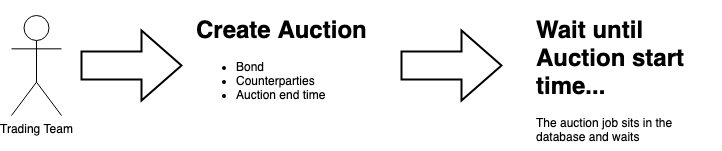

The diagram above was exported from draw.io. Its source (the exported page's mxGraphModel, read from the mxfile embedded in the PNG):
<mxGraphModel dx="1426" dy="807" grid="1" gridSize="10" guides="1" tooltips="1" connect="1" arrows="1" fold="1" page="1" pageScale="1" pageWidth="1169" pageHeight="827" math="0" shadow="0">
  <root>
    <mxCell id="0" />
    <mxCell id="1" parent="0" />
    <mxCell id="4feNiI7AEyMvqCm5kpFX-1" value="Trading Team" style="shape=umlActor;verticalLabelPosition=bottom;verticalAlign=top;html=1;outlineConnect=0;" vertex="1" parent="1">
      <mxGeometry x="50" y="135" width="50" height="100" as="geometry" />
    </mxCell>
    <mxCell id="4feNiI7AEyMvqCm5kpFX-2" value="" style="verticalLabelPosition=bottom;verticalAlign=top;html=1;strokeWidth=2;shape=mxgraph.arrows2.arrow;dy=0.6;dx=40;notch=0;" vertex="1" parent="1">
      <mxGeometry x="120" y="150" width="100" height="70" as="geometry" />
    </mxCell>
    <mxCell id="4feNiI7AEyMvqCm5kpFX-3" value="&lt;h1&gt;Create Auction&lt;/h1&gt;&lt;p&gt;&lt;/p&gt;&lt;ul&gt;&lt;li&gt;Bond&lt;/li&gt;&lt;li&gt;Counterparties&lt;/li&gt;&lt;li&gt;Auction end time&lt;/li&gt;&lt;/ul&gt;&lt;p&gt;&lt;/p&gt;" style="text;html=1;strokeColor=none;fillColor=none;spacing=5;spacingTop=-20;whiteSpace=wrap;overflow=hidden;rounded=0;labelBorderColor=none;" vertex="1" parent="1">
      <mxGeometry x="230" y="130" width="190" height="120" as="geometry" />
    </mxCell>
    <mxCell id="4feNiI7AEyMvqCm5kpFX-4" value="" style="verticalLabelPosition=bottom;verticalAlign=top;html=1;strokeWidth=2;shape=mxgraph.arrows2.arrow;dy=0.6;dx=40;notch=0;" vertex="1" parent="1">
      <mxGeometry x="440" y="150" width="100" height="70" as="geometry" />
    </mxCell>
    <mxCell id="4feNiI7AEyMvqCm5kpFX-7" value="&lt;h1&gt;Wait until Auction start time...&lt;/h1&gt;&lt;div&gt;The auction job sits in the database and waits&lt;/div&gt;&lt;p&gt;&lt;/p&gt;" style="text;html=1;strokeColor=none;fillColor=none;spacing=5;spacingTop=-20;whiteSpace=wrap;overflow=hidden;rounded=0;labelBorderColor=none;" vertex="1" parent="1">
      <mxGeometry x="570" y="130" width="190" height="140" as="geometry" />
    </mxCell>
  </root>
</mxGraphModel>